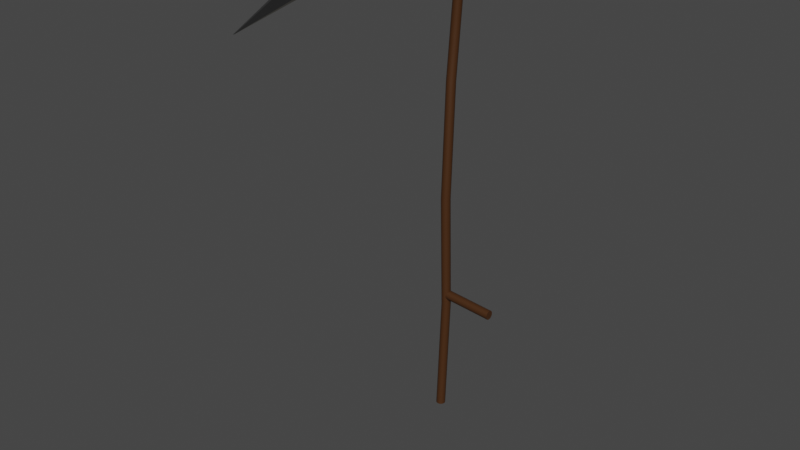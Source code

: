 # Source: blade.blend  (saved by Blender 2.82.7; exported with 4.5.12 LTS)
import bpy
from mathutils import Matrix  # noqa: F401  (used for matrix-valued properties, if any)

bpy.ops.wm.read_factory_settings(use_empty=True)
scene = bpy.context.scene
scene.name = 'Scene'

# ---- collections
col_collection = bpy.data.collections.new('Collection'); scene.collection.children.link(col_collection)

# ---- materials (node trees are filled in below, after node groups)
mat_wood = bpy.data.materials.new('Wood')
mat_wood.use_transparent_shadow = False
mat_blade = bpy.data.materials.new('Blade')
mat_blade.use_transparent_shadow = False
mat_iron = bpy.data.materials.new('Iron')
mat_iron.use_transparent_shadow = False

# ---- material node trees
mat_wood.use_nodes = True; mat_wood.node_tree.nodes.clear()
_N = mat_wood.node_tree.nodes; _L = mat_wood.node_tree.links
n0 = _N.new('ShaderNodeOutputMaterial'); n0.name = 'Material Output'; n0.location = (300, 300)
n1 = _N.new('ShaderNodeBsdfPrincipled'); n1.name = 'Principled BSDF'; n1.location = (10, 300)
n1.distribution = 'GGX'
n1.subsurface_method = 'BURLEY'
n1.inputs[0].default_value = (0.0578, 0.02122, 0.005041, 1.0)
n1.inputs[3].default_value = 1.45
n1.inputs[27].default_value = (0.0, 0.0, 0.0, 1.0)
n1.inputs[28].default_value = 1.0
_L.new(n1.outputs[0], n0.inputs[0])
n0.is_active_output = True
mat_blade.use_nodes = True; mat_blade.node_tree.nodes.clear()
_N = mat_blade.node_tree.nodes; _L = mat_blade.node_tree.links
n0 = _N.new('ShaderNodeOutputMaterial'); n0.name = 'Material Output'; n0.location = (300, 300)
n1 = _N.new('ShaderNodeBsdfPrincipled'); n1.name = 'Principled BSDF'; n1.location = (10, 300)
n1.distribution = 'GGX'
n1.subsurface_method = 'BURLEY'
n1.inputs[0].default_value = (0.4385, 0.4159, 0.3522, 1.0)
n1.inputs[2].default_value = 0.0
n1.inputs[3].default_value = 1.45
n1.inputs[27].default_value = (0.0, 0.0, 0.0, 1.0)
n1.inputs[28].default_value = 1.0
_L.new(n1.outputs[0], n0.inputs[0])
n0.is_active_output = True
mat_iron.use_nodes = True; mat_iron.node_tree.nodes.clear()
_N = mat_iron.node_tree.nodes; _L = mat_iron.node_tree.links
n0 = _N.new('ShaderNodeOutputMaterial'); n0.name = 'Material Output'; n0.location = (300, 300)
n1 = _N.new('ShaderNodeBsdfPrincipled'); n1.name = 'Principled BSDF'; n1.location = (10, 300)
n1.distribution = 'GGX'
n1.subsurface_method = 'BURLEY'
n1.inputs[0].default_value = (0.016, 0.016, 0.016, 1.0)
n1.inputs[2].default_value = 1.0
n1.inputs[3].default_value = 1.45
n1.inputs[27].default_value = (0.0, 0.0, 0.0, 1.0)
n1.inputs[28].default_value = 1.0
_L.new(n1.outputs[0], n0.inputs[0])
n0.is_active_output = True

# ---- world
world_world = bpy.data.worlds.new('World'); scene.world = world_world
world_world.use_nodes = True; world_world.node_tree.nodes.clear()
_N = world_world.node_tree.nodes; _L = world_world.node_tree.links
n0 = _N.new('ShaderNodeOutputWorld'); n0.name = 'World Output'; n0.location = (300, 300)
n1 = _N.new('ShaderNodeBackground'); n1.name = 'Background'; n1.location = (10, 300)
n1.inputs[0].default_value = (0.05088, 0.05088, 0.05088, 1.0)
_L.new(n1.outputs[0], n0.inputs[0])
n0.is_active_output = True
world_world.color = (0.05088, 0.05088, 0.05088)
world_world.use_sun_shadow = False
world_world.sun_shadow_jitter_overblur = 0.0

# ---- meshes
me_cylinder_001 = bpy.data.meshes.new('Cylinder.001')
me_cylinder_001.from_pydata([(1.149e-07, -0.01188, -2.825), (1.149e-07, 0.1901, 2.825), (0.02175, -0.01621, -2.825), (0.02175, 0.1857, 2.825), (0.04018, -0.02853, -2.825), (0.04018, 0.1734, 2.825), (0.0525, -0.04696, -2.825), (0.0525, 0.155, 2.825), (0.05682, -0.06871, -2.825), (0.05682, 0.1332, 2.825), (0.0525, -0.09045, -2.825), (0.0525, 0.1115, 2.825), (0.04018, -0.1089, -2.825), (0.04018, 0.09305, 2.825), (0.02175, -0.1212, -2.825), (0.02175, 0.08073, 2.825), (1.234e-07, -0.1255, -2.825), (1.234e-07, 0.07641, 2.825), (-0.02175, -0.1212, -2.825), (-0.02175, 0.08073, 2.825), (-0.04018, -0.1089, -2.825), (-0.04018, 0.09305, 2.825), (-0.0525, -0.09045, -2.825), (-0.0525, 0.1115, 2.825), (-0.05682, -0.06871, -2.825), (-0.05682, 0.1332, 2.825), (-0.0525, -0.04696, -2.825), (-0.0525, 0.155, 2.825), (-0.04018, -0.02853, -2.825), (-0.04018, 0.1734, 2.825), (-0.02175, -0.01621, -2.825), (-0.02175, 0.1857, 2.825), (1.149e-07, 0.05682, -1.413), (1.149e-07, 0.004892, 1.192e-07), (1.149e-07, 0.05682, 1.413), (0.02175, 0.0525, 1.413), (0.02175, 0.0005665, -1.192e-07), (0.02175, 0.0525, -1.413), (0.04018, 0.04018, 1.413), (0.04018, -0.01175, -1.192e-07), (0.04018, 0.04018, -1.413), (0.0525, 0.02175, 1.413), (0.0525, -0.03019, -1.192e-07), (0.0525, 0.02175, -1.413), (0.05682, -2.546e-08, 1.413), (0.05682, -0.05193, -1.192e-07), (0.05682, -2.546e-08, -1.413), (0.0525, -0.02175, 1.413), (0.0525, -0.07368, -1.192e-07), (0.0525, -0.02175, -1.413), (0.04018, -0.04018, 1.413), (0.04018, -0.09211, -1.192e-07), (0.04018, -0.04018, -1.413), (0.02175, -0.0525, 1.413), (0.02175, -0.1044, -1.192e-07), (0.02175, -0.0525, -1.413), (1.234e-07, -0.05682, 1.413), (1.234e-07, -0.1088, -1.192e-07), (1.234e-07, -0.05682, -1.413), (-0.02175, -0.0525, 1.413), (-0.02175, -0.1044, -1.192e-07), (-0.02175, -0.0525, -1.413), (-0.04018, -0.04018, 1.413), (-0.04018, -0.09211, -1.192e-07), (-0.04018, -0.04018, -1.413), (-0.0525, -0.02175, 1.413), (-0.0525, -0.07368, -1.192e-07), (-0.0525, -0.02175, -1.413), (-0.05682, -2.23e-08, 1.413), (-0.05682, -0.05193, -1.192e-07), (-0.05682, -2.23e-08, -1.413), (-0.0525, 0.02175, 1.413), (-0.0525, -0.03019, -1.192e-07), (-0.0525, 0.02175, -1.413), (-0.04018, 0.04018, 1.413), (-0.04018, -0.01175, -1.192e-07), (-0.04018, 0.04018, -1.413), (-0.02175, 0.0525, 1.413), (-0.02175, 0.0005665, -1.192e-07), (-0.02175, 0.0525, -1.413), (8.024e-07, 0.0539, 3.281), (0.02175, 0.04958, 3.281), (0.04018, 0.03726, 3.281), (0.0525, 0.01882, 3.281), (0.05682, -0.002923, 3.281), (0.0525, -0.02467, 3.281), (0.04018, -0.0431, 3.281), (0.02175, -0.05542, 3.281), (8.109e-07, -0.05975, 3.281), (-0.02174, -0.05542, 3.281), (-0.04018, -0.0431, 3.281), (-0.0525, -0.02467, 3.281), (-0.05682, -0.002923, 3.281), (-0.0525, 0.01882, 3.281), (-0.04018, 0.03726, 3.281), (-0.02174, 0.04958, 3.281), (0.02568, -1.968, 3.185), (0.005835, -3.085, 2.68), (0.03792, 0.6232, 2.852), (0.03792, 0.5735, 2.251), (-0.02434, -1.968, 3.185), (-0.00449, -3.085, 2.68), (-0.03657, 0.6232, 2.852), (-0.03657, 0.5735, 2.251), (0.02568, -1.342, 3.187), (0.02568, -1.903, 2.935), (-0.02434, -1.342, 3.187), (-0.02434, -2.129, 2.833), (0.08431, -0.818, 2.855), (-0.08297, -0.9156, 2.72), (0.08431, -0.5755, 3.191), (-0.08297, -0.5755, 3.191), (0.08431, 0.08895, 2.626), (-0.08297, 0.03696, 2.42), (0.08431, 0.2182, 3.137), (-0.08297, 0.2182, 3.137), (0.04817, -0.9683, 3.189), (-0.04683, -0.9683, 3.189), (0.04958, -1.275, 2.887), (-0.0488, -1.398, 2.765), (0.6814, -0.01188, -1.285), (0.6814, -0.01621, -1.306), (0.6814, -0.02853, -1.325), (0.6814, -0.04696, -1.337), (0.6814, -0.06871, -1.341), (0.6814, -0.09045, -1.337), (0.6814, -0.1089, -1.325), (0.6814, -0.1212, -1.306), (0.6814, -0.1255, -1.285), (0.6814, -0.1212, -1.263), (0.6814, -0.1089, -1.244), (0.6814, -0.09045, -1.232), (0.6814, -0.06871, -1.228), (0.6814, -0.04696, -1.232), (0.6814, -0.02853, -1.244), (0.6814, -0.01621, -1.263), (0.02952, 0.05682, -1.285), (0.02952, 0.0525, -1.306), (0.02952, 0.04018, -1.325), (0.02952, 0.02175, -1.337), (0.02952, -2.98e-08, -1.341), (0.02952, -0.02175, -1.337), (0.02952, -0.04018, -1.325), (0.02952, -0.0525, -1.306), (0.02952, -0.05682, -1.285), (0.02952, -0.0525, -1.263), (0.02952, -0.04018, -1.244), (0.02952, -0.02175, -1.232), (0.02952, -2.608e-08, -1.228), (0.02952, 0.02175, -1.232), (0.02952, 0.04018, -1.244), (0.02952, 0.0525, -1.263)], [], [(34, 1, 3, 35), (35, 3, 5, 38), (38, 5, 7, 41), (41, 7, 9, 44), (44, 9, 11, 47), (47, 11, 13, 50), (50, 13, 15, 53), (53, 15, 17, 56), (56, 17, 19, 59), (59, 19, 21, 62), (62, 21, 23, 65), (65, 23, 25, 68), (68, 25, 27, 71), (71, 27, 29, 74), (31, 29, 94, 95), (74, 29, 31, 77), (77, 31, 1, 34), (0, 2, 4, 6, 8, 10, 12, 14, 16, 18, 20, 22, 24, 26, 28, 30), (30, 79, 32, 0), (79, 78, 33, 32), (78, 77, 34, 33), (28, 76, 79, 30), (76, 75, 78, 79), (75, 74, 77, 78), (26, 73, 76, 28), (73, 72, 75, 76), (72, 71, 74, 75), (24, 70, 73, 26), (70, 69, 72, 73), (69, 68, 71, 72), (22, 67, 70, 24), (67, 66, 69, 70), (66, 65, 68, 69), (20, 64, 67, 22), (64, 63, 66, 67), (63, 62, 65, 66), (18, 61, 64, 20), (61, 60, 63, 64), (60, 59, 62, 63), (16, 58, 61, 18), (58, 57, 60, 61), (57, 56, 59, 60), (14, 55, 58, 16), (55, 54, 57, 58), (54, 53, 56, 57), (12, 52, 55, 14), (52, 51, 54, 55), (51, 50, 53, 54), (10, 49, 52, 12), (49, 48, 51, 52), (48, 47, 50, 51), (8, 46, 49, 10), (46, 45, 48, 49), (45, 44, 47, 48), (6, 43, 46, 8), (43, 42, 45, 46), (42, 41, 44, 45), (4, 40, 43, 6), (40, 39, 42, 43), (39, 38, 41, 42), (2, 37, 40, 4), (37, 36, 39, 40), (36, 35, 38, 39), (0, 32, 37, 2), (32, 33, 36, 37), (33, 34, 35, 36), (81, 80, 95, 94, 93, 92, 91, 90, 89, 88, 87, 86, 85, 84, 83, 82), (7, 5, 82, 83), (17, 15, 87, 88), (3, 1, 80, 81), (27, 25, 92, 93), (13, 11, 85, 86), (23, 21, 90, 91), (1, 31, 95, 80), (9, 7, 83, 84), (19, 17, 88, 89), (29, 27, 93, 94), (5, 3, 81, 82), (15, 13, 86, 87), (25, 23, 91, 92), (11, 9, 84, 85), (21, 19, 89, 90), (114, 98, 99, 112), (115, 113, 103, 102), (112, 99, 103, 113), (104, 96, 100, 106), (99, 98, 102, 103), (96, 97, 101, 100), (116, 104, 106, 117), (97, 105, 107, 101), (100, 101, 107, 106), (96, 104, 105, 97), (114, 110, 111, 115), (118, 108, 109, 119), (117, 119, 109, 111), (116, 110, 108, 118), (98, 114, 115, 102), (108, 112, 113, 109), (111, 109, 113, 115), (110, 114, 112, 108), (104, 116, 118, 105), (106, 107, 119, 117), (105, 118, 119, 107), (110, 116, 117, 111), (120, 121, 122, 123, 124, 125, 126, 127, 128, 129, 130, 131, 132, 133, 134, 135), (135, 151, 136, 120), (134, 150, 151, 135), (133, 149, 150, 134), (132, 148, 149, 133), (131, 147, 148, 132), (130, 146, 147, 131), (129, 145, 146, 130), (128, 144, 145, 129), (127, 143, 144, 128), (126, 142, 143, 127), (125, 141, 142, 126), (124, 140, 141, 125), (123, 139, 140, 124), (122, 138, 139, 123), (121, 137, 138, 122), (120, 136, 137, 121), (151, 150, 149, 148, 147, 146, 145, 144, 143, 142, 141, 140, 139, 138, 137, 136)])
me_cylinder_001.polygons.foreach_set('use_smooth', [True] * 122)
me_cylinder_001.polygons.foreach_set('material_index', [0, 0, 0, 0, 0, 0, 0, 0, 0, 0, 0, 0, 0, 0, 0, 0, 0, 0, 0, 0, 0, 0, 0, 0, 0, 0, 0, 0, 0, 0, 0, 0, 0, 0, 0, 0, 0, 0, 0, 0, 0, 0, 0, 0, 0, 0, 0, 0, 0, 0, 0, 0, 0, 0, 0, 0, 0, 0, 0, 0, 0, 0, 0, 0, 0, 0, 0, 0, 0, 0, 0, 0, 0, 0, 0, 0, 0, 0, 0, 0, 0, 0, 2, 2, 1, 2, 2, 2, 2, 1, 2, 2, 2, 1, 2, 2, 2, 1, 2, 2, 2, 2, 1, 2, 0, 0, 0, 0, 0, 0, 0, 0, 0, 0, 0, 0, 0, 0, 0, 0, 0, 0])
_uv = me_cylinder_001.uv_layers.new(name='UVMap')
_uv.uv.foreach_set('vector', [1.0, 0.875, 1.0, 1.0, 0.9375, 1.0, 0.9375, 0.875, 0.9375, 0.875, 0.9375, 1.0, 0.875, 1.0, 0.875, 0.875, 0.875, 0.875, 0.875, 1.0, 0.8125, 1.0, 0.8125, 0.875, 0.8125, 0.875, 0.8125, 1.0, 0.75, 1.0, 0.75, 0.875, 0.75, 0.875, 0.75, 1.0, 0.6875, 1.0, 0.6875, 0.875, 0.6875, 0.875, 0.6875, 1.0, 0.625, 1.0, 0.625, 0.875, 0.625, 0.875, 0.625, 1.0, 0.5625, 1.0, 0.5625, 0.875, 0.5625, 0.875, 0.5625, 1.0, 0.5, 1.0, 0.5, 0.875, 0.5, 0.875, 0.5, 1.0, 0.4375, 1.0, 0.4375, 0.875, 0.4375, 0.875, 0.4375, 1.0, 0.375, 1.0, 0.375, 0.875, 0.375, 0.875, 0.375, 1.0, 0.3125, 1.0, 0.3125, 0.875, 0.3125, 0.875, 0.3125, 1.0, 0.25, 1.0, 0.25, 0.875, 0.25, 0.875, 0.25, 1.0, 0.1875, 1.0, 0.1875, 0.875, 0.1875, 0.875, 0.1875, 1.0, 0.125, 1.0, 0.125, 0.875, 0.0625, 1.0, 0.125, 1.0, 0.125, 1.0, 0.0625, 1.0, 0.125, 0.875, 0.125, 1.0, 0.0625, 1.0, 0.0625, 0.875, 0.0625, 0.875, 0.0625, 1.0, 0.0, 1.0, 0.0, 0.875, 0.75, 0.49, 0.8418, 0.4717, 0.9197, 0.4197, 0.9717, 0.3418, 0.99, 0.25, 0.9717, 0.1582, 0.9197, 0.08029, 0.8418, 0.02827, 0.75, 0.01, 0.6582, 0.02827, 0.5803, 0.08029, 0.5283, 0.1582, 0.51, 0.25, 0.5283, 0.3418, 0.5803, 0.4197, 0.6582, 0.4717, 0.0625, 0.5, 0.0625, 0.625, 0.0, 0.625, 0.0, 0.5, 0.0625, 0.625, 0.0625, 0.75, 0.0, 0.75, 0.0, 0.625, 0.0625, 0.75, 0.0625, 0.875, 0.0, 0.875, 0.0, 0.75, 0.125, 0.5, 0.125, 0.625, 0.0625, 0.625, 0.0625, 0.5, 0.125, 0.625, 0.125, 0.75, 0.0625, 0.75, 0.0625, 0.625, 0.125, 0.75, 0.125, 0.875, 0.0625, 0.875, 0.0625, 0.75, 0.1875, 0.5, 0.1875, 0.625, 0.125, 0.625, 0.125, 0.5, 0.1875, 0.625, 0.1875, 0.75, 0.125, 0.75, 0.125, 0.625, 0.1875, 0.75, 0.1875, 0.875, 0.125, 0.875, 0.125, 0.75, 0.25, 0.5, 0.25, 0.625, 0.1875, 0.625, 0.1875, 0.5, 0.25, 0.625, 0.25, 0.75, 0.1875, 0.75, 0.1875, 0.625, 0.25, 0.75, 0.25, 0.875, 0.1875, 0.875, 0.1875, 0.75, 0.3125, 0.5, 0.3125, 0.625, 0.25, 0.625, 0.25, 0.5, 0.3125, 0.625, 0.3125, 0.75, 0.25, 0.75, 0.25, 0.625, 0.3125, 0.75, 0.3125, 0.875, 0.25, 0.875, 0.25, 0.75, 0.375, 0.5, 0.375, 0.625, 0.3125, 0.625, 0.3125, 0.5, 0.375, 0.625, 0.375, 0.75, 0.3125, 0.75, 0.3125, 0.625, 0.375, 0.75, 0.375, 0.875, 0.3125, 0.875, 0.3125, 0.75, 0.4375, 0.5, 0.4375, 0.625, 0.375, 0.625, 0.375, 0.5, 0.4375, 0.625, 0.4375, 0.75, 0.375, 0.75, 0.375, 0.625, 0.4375, 0.75, 0.4375, 0.875, 0.375, 0.875, 0.375, 0.75, 0.5, 0.5, 0.5, 0.625, 0.4375, 0.625, 0.4375, 0.5, 0.5, 0.625, 0.5, 0.75, 0.4375, 0.75, 0.4375, 0.625, 0.5, 0.75, 0.5, 0.875, 0.4375, 0.875, 0.4375, 0.75, 0.5625, 0.5, 0.5625, 0.625, 0.5, 0.625, 0.5, 0.5, 0.5625, 0.625, 0.5625, 0.75, 0.5, 0.75, 0.5, 0.625, 0.5625, 0.75, 0.5625, 0.875, 0.5, 0.875, 0.5, 0.75, 0.625, 0.5, 0.625, 0.625, 0.5625, 0.625, 0.5625, 0.5, 0.625, 0.625, 0.625, 0.75, 0.5625, 0.75, 0.5625, 0.625, 0.625, 0.75, 0.625, 0.875, 0.5625, 0.875, 0.5625, 0.75, 0.6875, 0.5, 0.6875, 0.625, 0.625, 0.625, 0.625, 0.5, 0.6875, 0.625, 0.6875, 0.75, 0.625, 0.75, 0.625, 0.625, 0.6875, 0.75, 0.6875, 0.875, 0.625, 0.875, 0.625, 0.75, 0.75, 0.5, 0.75, 0.625, 0.6875, 0.625, 0.6875, 0.5, 0.75, 0.625, 0.75, 0.75, 0.6875, 0.75, 0.6875, 0.625, 0.75, 0.75, 0.75, 0.875, 0.6875, 0.875, 0.6875, 0.75, 0.8125, 0.5, 0.8125, 0.625, 0.75, 0.625, 0.75, 0.5, 0.8125, 0.625, 0.8125, 0.75, 0.75, 0.75, 0.75, 0.625, 0.8125, 0.75, 0.8125, 0.875, 0.75, 0.875, 0.75, 0.75, 0.875, 0.5, 0.875, 0.625, 0.8125, 0.625, 0.8125, 0.5, 0.875, 0.625, 0.875, 0.75, 0.8125, 0.75, 0.8125, 0.625, 0.875, 0.75, 0.875, 0.875, 0.8125, 0.875, 0.8125, 0.75, 0.9375, 0.5, 0.9375, 0.625, 0.875, 0.625, 0.875, 0.5, 0.9375, 0.625, 0.9375, 0.75, 0.875, 0.75, 0.875, 0.625, 0.9375, 0.75, 0.9375, 0.875, 0.875, 0.875, 0.875, 0.75, 1.0, 0.5, 1.0, 0.625, 0.9375, 0.625, 0.9375, 0.5, 1.0, 0.625, 1.0, 0.75, 0.9375, 0.75, 0.9375, 0.625, 1.0, 0.75, 1.0, 0.875, 0.9375, 0.875, 0.9375, 0.75, 0.3418, 0.4717, 0.25, 0.49, 0.1582, 0.4717, 0.08029, 0.4197, 0.02827, 0.3418, 0.01, 0.25, 0.02827, 0.1582, 0.08029, 0.08029, 0.1582, 0.02827, 0.25, 0.01, 0.3418, 0.02827, 0.4197, 0.08029, 0.4717, 0.1582, 0.49, 0.25, 0.4717, 0.3418, 0.4197, 0.4197, 0.8125, 1.0, 0.875, 1.0, 0.875, 1.0, 0.8125, 1.0, 0.5, 1.0, 0.5625, 1.0, 0.5625, 1.0, 0.5, 1.0, 0.9375, 1.0, 1.0, 1.0, 1.0, 1.0, 0.9375, 1.0, 0.1875, 1.0, 0.25, 1.0, 0.25, 1.0, 0.1875, 1.0, 0.625, 1.0, 0.6875, 1.0, 0.6875, 1.0, 0.625, 1.0, 0.3125, 1.0, 0.375, 1.0, 0.375, 1.0, 0.3125, 1.0, 0.0, 1.0, 0.0625, 1.0, 0.0625, 1.0, 0.0, 1.0, 0.75, 1.0, 0.8125, 1.0, 0.8125, 1.0, 0.75, 1.0, 0.4375, 1.0, 0.5, 1.0, 0.5, 1.0, 0.4375, 1.0, 0.125, 1.0, 0.1875, 1.0, 0.1875, 1.0, 0.125, 1.0, 0.875, 1.0, 0.9375, 1.0, 0.9375, 1.0, 0.875, 1.0, 0.5625, 1.0, 0.625, 1.0, 0.625, 1.0, 0.5625, 1.0, 0.25, 1.0, 0.3125, 1.0, 0.3125, 1.0, 0.25, 1.0, 0.6875, 1.0, 0.75, 1.0, 0.75, 1.0, 0.6875, 1.0, 0.375, 1.0, 0.4375, 1.0, 0.4375, 1.0, 0.375, 1.0, 0.0, 0.873, 0.0, 1.0, 1.0, 1.0, 0.7131, 0.873, 0.0, 0.873, 1.0, 0.873, 1.0, 1.0, 0.0, 1.0, 0.7131, 0.873, 1.0, 1.0, 1.0, 1.0, 1.0, 0.873, 0.0, 0.2912, 0.0, 0.0, 0.0, 0.0, 0.0, 0.2912, 1.0, 1.0, 0.0, 1.0, 0.0, 1.0, 1.0, 1.0, 0.0, 0.0, 1.0, 0.0, 1.0, 0.0, 0.0, 0.0, -0.002147, 0.4628, 0.0, 0.2912, 0.0, 0.2912, -0.002147, 0.4628, 1.0, 0.0, 0.7131, 0.2912, 1.0, 0.2912, 1.0, 0.0, 0.0, 0.0, 1.0, 0.0, 1.0, 0.2912, 0.0, 0.2912, 0.0, 0.0, 0.0, 0.2912, 0.7131, 0.2912, 1.0, 0.0, 0.0, 0.873, 0.0, 0.6475, 0.0, 0.6475, 0.0, 0.873, 0.7126, 0.4934, 0.7131, 0.6475, 1.0, 0.6475, 1.0, 0.5058, -0.002147, 0.4628, 1.0, 0.5058, 1.0, 0.6475, 0.0, 0.6475, -0.002147, 0.4628, 0.0, 0.6475, 0.7131, 0.6475, 0.7126, 0.4934, 0.0, 1.0, 0.0, 0.873, 0.0, 0.873, 0.0, 1.0, 0.7131, 0.6475, 0.7131, 0.873, 1.0, 0.873, 1.0, 0.6475, 0.0, 0.6475, 1.0, 0.6475, 1.0, 0.873, 0.0, 0.873, 0.0, 0.6475, 0.0, 0.873, 0.7131, 0.873, 0.7131, 0.6475, 0.0, 0.2912, -0.002147, 0.4628, 0.7126, 0.4934, 0.7131, 0.2912, 0.0, 0.2912, 1.0, 0.2912, 1.0, 0.5058, -0.002147, 0.4628, 0.7131, 0.2912, 0.7126, 0.4934, 1.0, 0.5058, 1.0, 0.2912, 0.0, 0.6475, -0.002147, 0.4628, -0.002147, 0.4628, 0.0, 0.6475, 0.75, 0.49, 0.8418, 0.4717, 0.9197, 0.4197, 0.9717, 0.3418, 0.99, 0.25, 0.9717, 0.1582, 0.9197, 0.08029, 0.8418, 0.02827, 0.75, 0.01, 0.6582, 0.02827, 0.5803, 0.08029, 0.5283, 0.1582, 0.51, 0.25, 0.5283, 0.3418, 0.5803, 0.4197, 0.6582, 0.4717, 0.0625, 0.5, 0.0625, 0.625, 0.0, 0.625, 0.0, 0.5, 0.125, 0.5, 0.125, 0.625, 0.0625, 0.625, 0.0625, 0.5, 0.1875, 0.5, 0.1875, 0.625, 0.125, 0.625, 0.125, 0.5, 0.25, 0.5, 0.25, 0.625, 0.1875, 0.625, 0.1875, 0.5, 0.3125, 0.5, 0.3125, 0.625, 0.25, 0.625, 0.25, 0.5, 0.375, 0.5, 0.375, 0.625, 0.3125, 0.625, 0.3125, 0.5, 0.4375, 0.5, 0.4375, 0.625, 0.375, 0.625, 0.375, 0.5, 0.5, 0.5, 0.5, 0.625, 0.4375, 0.625, 0.4375, 0.5, 0.5625, 0.5, 0.5625, 0.625, 0.5, 0.625, 0.5, 0.5, 0.625, 0.5, 0.625, 0.625, 0.5625, 0.625, 0.5625, 0.5, 0.6875, 0.5, 0.6875, 0.625, 0.625, 0.625, 0.625, 0.5, 0.75, 0.5, 0.75, 0.625, 0.6875, 0.625, 0.6875, 0.5, 0.8125, 0.5, 0.8125, 0.625, 0.75, 0.625, 0.75, 0.5, 0.875, 0.5, 0.875, 0.625, 0.8125, 0.625, 0.8125, 0.5, 0.9375, 0.5, 0.9375, 0.625, 0.875, 0.625, 0.875, 0.5, 1.0, 0.5, 1.0, 0.625, 0.9375, 0.625, 0.9375, 0.5, 0.0625, 0.625, 0.125, 0.625, 0.1875, 0.625, 0.25, 0.625, 0.3125, 0.625, 0.375, 0.625, 0.4375, 0.625, 0.5, 0.625, 0.5625, 0.625, 0.625, 0.625, 0.6875, 0.625, 0.75, 0.625, 0.8125, 0.625, 0.875, 0.625, 0.9375, 0.625, 1.0, 0.625])
me_cylinder_001.materials.append(mat_wood)
me_cylinder_001.materials.append(mat_blade)
me_cylinder_001.materials.append(mat_iron)
me_cylinder_001.use_remesh_fix_poles = True
me_cylinder_001.use_remesh_preserve_attributes = False
me_cylinder_001.use_mirror_vertex_groups = False
me_cylinder_001.update()

# ---- objects
ob_blade = bpy.data.objects.new('Blade', me_cylinder_001)

# ---- transforms, parenting, visibility, modifiers, constraints
ob_blade.location = (0.0, 0.0, 0.0)
ob_blade.lineart.crease_threshold = 0.0
_m = ob_blade.modifiers.new('EdgeSplit', 'EDGE_SPLIT')

# ---- collection membership
col_collection.objects.link(ob_blade)

# ---- scene / render settings (as saved in the file)
scene.frame_start = 1; scene.frame_end = 250; scene.frame_set(1)
scene.render.engine = 'BLENDER_EEVEE_NEXT'
scene.cycles.use_denoising = False
scene.cycles.samples = 128
scene.cycles.sampling_pattern = 'TABULATED_SOBOL'
scene.cycles.use_adaptive_sampling = False
scene.cycles.use_light_tree = False
scene.view_settings.view_transform = 'Filmic'
bpy.context.view_layer.update()

# ---- added for rendering (the .blend has no active camera and no usable light): camera, sun
cam_auto = bpy.data.cameras.new('AutoCamera')
cam_auto.lens = 50.0
cam_auto.sensor_width = 36.0
cam_auto.clip_end = 1000.0
ob_auto_camera = bpy.data.objects.new('AutoCamera', cam_auto)
scene.collection.objects.link(ob_auto_camera)
ob_auto_camera.location = (6.9464, -9.20734, 5.5458)
ob_auto_camera.rotation_euler = (1.09748, -7.21219e-08, 0.694738)
scene.camera = ob_auto_camera
light_auto_sun = bpy.data.lights.new('AutoSun', 'SUN')
light_auto_sun.energy = 3.0
light_auto_sun.angle = 0.0523599
ob_auto_sun = bpy.data.objects.new('AutoSun', light_auto_sun)
scene.collection.objects.link(ob_auto_sun)
ob_auto_sun.rotation_euler = (0.872665, 0.174533, 0.523599)
bpy.context.view_layer.update()
